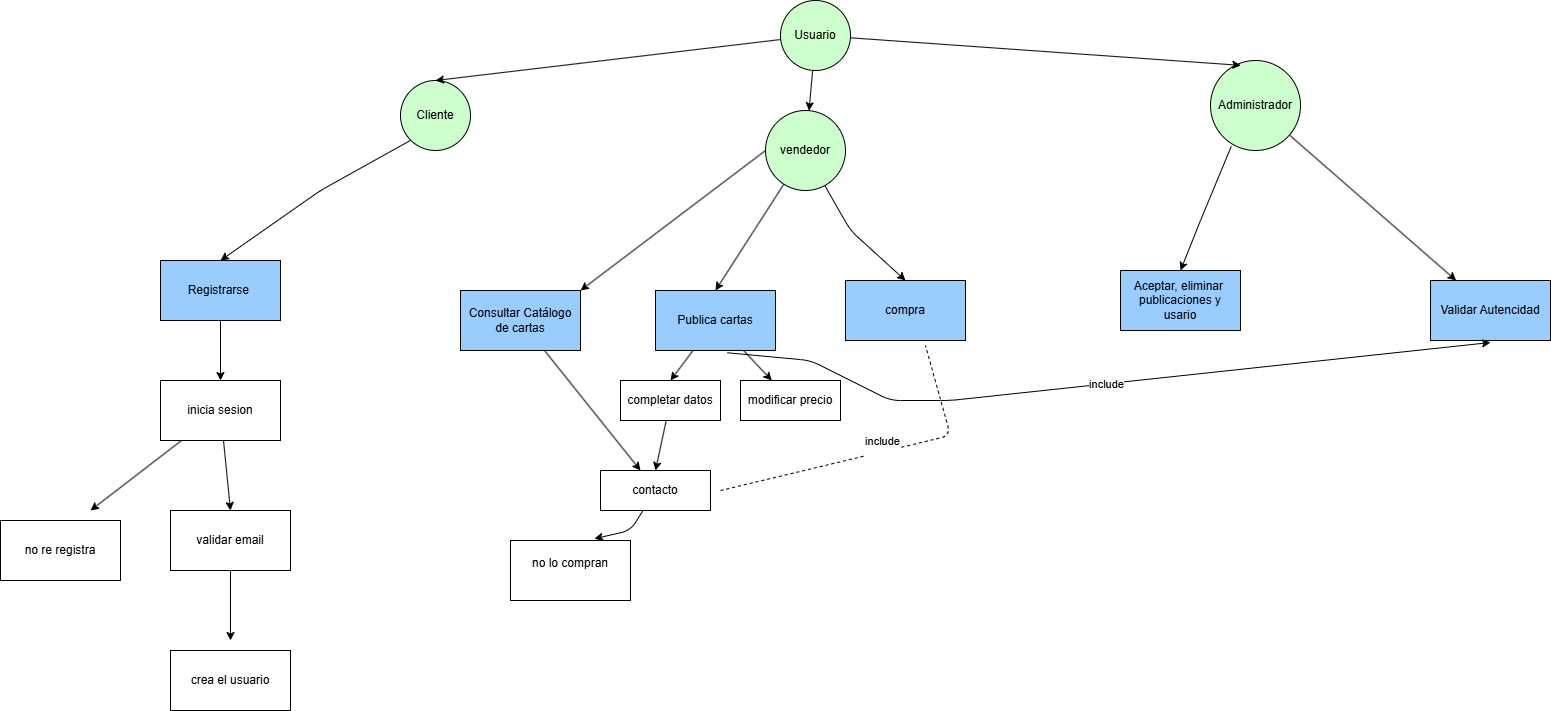

The diagram above was exported from draw.io. Its source (the exported page's mxGraphModel, read from the mxfile embedded in the PNG):
<mxGraphModel dx="2784" dy="390" grid="1" gridSize="10" guides="1" tooltips="1" connect="1" arrows="1" fold="1" page="1" pageScale="1" pageWidth="850" pageHeight="1100" math="0" shadow="0">
  <root>
    <mxCell id="0" />
    <mxCell id="1" parent="0" />
    <mxCell id="15" style="edgeStyle=none;html=1;exitX=0;exitY=1;exitDx=0;exitDy=0;entryX=0.5;entryY=0;entryDx=0;entryDy=0;" edge="1" parent="1" source="2" target="7">
      <mxGeometry relative="1" as="geometry">
        <Array as="points">
          <mxPoint x="-20" y="200" />
        </Array>
      </mxGeometry>
    </mxCell>
    <mxCell id="2" value="Cliente" style="ellipse;whiteSpace=wrap;html=1;aspect=fixed;fillColor=#CCFFCC;" vertex="1" parent="1">
      <mxGeometry x="60" y="90" width="70" height="70" as="geometry" />
    </mxCell>
    <mxCell id="18" style="edgeStyle=none;html=1;entryX=0.5;entryY=0;entryDx=0;entryDy=0;" edge="1" parent="1" source="3" target="2">
      <mxGeometry relative="1" as="geometry" />
    </mxCell>
    <mxCell id="19" style="edgeStyle=none;html=1;" edge="1" parent="1" source="3" target="4">
      <mxGeometry relative="1" as="geometry" />
    </mxCell>
    <mxCell id="3" value="Usuario" style="ellipse;whiteSpace=wrap;html=1;aspect=fixed;fillColor=#CCFFCC;" vertex="1" parent="1">
      <mxGeometry x="440" y="10" width="70" height="70" as="geometry" />
    </mxCell>
    <mxCell id="31" style="edgeStyle=none;html=1;entryX=0.5;entryY=0;entryDx=0;entryDy=0;" edge="1" parent="1" source="4" target="10">
      <mxGeometry relative="1" as="geometry">
        <Array as="points" />
      </mxGeometry>
    </mxCell>
    <mxCell id="32" style="edgeStyle=none;html=1;entryX=0.5;entryY=0;entryDx=0;entryDy=0;" edge="1" parent="1" source="4" target="24">
      <mxGeometry relative="1" as="geometry">
        <Array as="points">
          <mxPoint x="510" y="240" />
        </Array>
      </mxGeometry>
    </mxCell>
    <mxCell id="34" style="edgeStyle=none;html=1;exitX=0;exitY=0.5;exitDx=0;exitDy=0;entryX=1;entryY=0;entryDx=0;entryDy=0;" edge="1" parent="1" source="4" target="8">
      <mxGeometry relative="1" as="geometry" />
    </mxCell>
    <mxCell id="4" value="vendedor" style="ellipse;whiteSpace=wrap;html=1;aspect=fixed;fillColor=#CCFFCC;" vertex="1" parent="1">
      <mxGeometry x="425" y="120" width="80" height="80" as="geometry" />
    </mxCell>
    <mxCell id="35" style="edgeStyle=none;html=1;" edge="1" parent="1" source="5" target="27">
      <mxGeometry relative="1" as="geometry" />
    </mxCell>
    <mxCell id="36" style="edgeStyle=none;html=1;entryX=0.5;entryY=0;entryDx=0;entryDy=0;exitX=0.231;exitY=0.954;exitDx=0;exitDy=0;exitPerimeter=0;" edge="1" parent="1" source="5" target="30">
      <mxGeometry relative="1" as="geometry">
        <Array as="points">
          <mxPoint x="860" y="230" />
        </Array>
      </mxGeometry>
    </mxCell>
    <mxCell id="5" value="Administrador" style="ellipse;whiteSpace=wrap;html=1;aspect=fixed;fillColor=#CCFFCC;" vertex="1" parent="1">
      <mxGeometry x="870" y="70" width="90" height="90" as="geometry" />
    </mxCell>
    <mxCell id="47" style="edgeStyle=none;html=1;exitX=0.5;exitY=1;exitDx=0;exitDy=0;entryX=0.5;entryY=0;entryDx=0;entryDy=0;" edge="1" parent="1" source="7" target="46">
      <mxGeometry relative="1" as="geometry" />
    </mxCell>
    <mxCell id="7" value="Registrarse&amp;nbsp;" style="rounded=0;whiteSpace=wrap;html=1;fillColor=#99CCFF;" vertex="1" parent="1">
      <mxGeometry x="-180" y="270" width="120" height="60" as="geometry" />
    </mxCell>
    <mxCell id="67" style="edgeStyle=none;html=1;" edge="1" parent="1" source="8">
      <mxGeometry relative="1" as="geometry">
        <mxPoint x="300" y="480" as="targetPoint" />
      </mxGeometry>
    </mxCell>
    <mxCell id="8" value="Consultar Catálogo de cartas" style="rounded=0;whiteSpace=wrap;html=1;fillColor=#99CCFF;" vertex="1" parent="1">
      <mxGeometry x="120" y="300" width="120" height="60" as="geometry" />
    </mxCell>
    <mxCell id="56" style="edgeStyle=none;html=1;entryX=0.5;entryY=0;entryDx=0;entryDy=0;" edge="1" parent="1" source="10" target="58">
      <mxGeometry relative="1" as="geometry">
        <mxPoint x="159.99999999999977" y="370" as="targetPoint" />
      </mxGeometry>
    </mxCell>
    <mxCell id="74" style="edgeStyle=none;html=1;" edge="1" parent="1" source="10" target="75">
      <mxGeometry relative="1" as="geometry">
        <mxPoint x="420" y="390" as="targetPoint" />
      </mxGeometry>
    </mxCell>
    <mxCell id="10" value="Publica cartas" style="rounded=0;whiteSpace=wrap;html=1;fillColor=#99CCFF;" vertex="1" parent="1">
      <mxGeometry x="315" y="300" width="120" height="60" as="geometry" />
    </mxCell>
    <mxCell id="20" style="edgeStyle=none;html=1;entryX=0.337;entryY=0.054;entryDx=0;entryDy=0;entryPerimeter=0;" edge="1" parent="1" source="3" target="5">
      <mxGeometry relative="1" as="geometry" />
    </mxCell>
    <mxCell id="24" value="compra" style="rounded=0;whiteSpace=wrap;html=1;fillColor=#99CCFF;" vertex="1" parent="1">
      <mxGeometry x="505" y="290" width="120" height="60" as="geometry" />
    </mxCell>
    <mxCell id="27" value="Validar Autencidad" style="rounded=0;whiteSpace=wrap;html=1;fillColor=#99CCFF;" vertex="1" parent="1">
      <mxGeometry x="1090" y="290" width="120" height="60" as="geometry" />
    </mxCell>
    <mxCell id="30" value="Aceptar, eliminar&amp;nbsp; publicaciones y usario" style="rounded=0;whiteSpace=wrap;html=1;fillColor=#99CCFF;" vertex="1" parent="1">
      <mxGeometry x="780" y="280" width="120" height="60" as="geometry" />
    </mxCell>
    <mxCell id="43" value="" style="endArrow=classic;html=1;exitX=0.599;exitY=1.038;exitDx=0;exitDy=0;exitPerimeter=0;" edge="1" parent="1" source="10">
      <mxGeometry relative="1" as="geometry">
        <mxPoint x="440" y="360" as="sourcePoint" />
        <mxPoint x="1150" y="352" as="targetPoint" />
        <Array as="points">
          <mxPoint x="470" y="370" />
          <mxPoint x="550" y="410" />
          <mxPoint x="610" y="410" />
        </Array>
      </mxGeometry>
    </mxCell>
    <mxCell id="44" value="include" style="edgeLabel;resizable=0;html=1;;align=center;verticalAlign=middle;" connectable="0" vertex="1" parent="43">
      <mxGeometry relative="1" as="geometry">
        <mxPoint x="1" as="offset" />
      </mxGeometry>
    </mxCell>
    <mxCell id="48" style="edgeStyle=none;html=1;" edge="1" parent="1" source="46">
      <mxGeometry relative="1" as="geometry">
        <mxPoint x="-250" y="520" as="targetPoint" />
      </mxGeometry>
    </mxCell>
    <mxCell id="49" style="edgeStyle=none;html=1;" edge="1" parent="1" source="46">
      <mxGeometry relative="1" as="geometry">
        <mxPoint x="-110" y="520" as="targetPoint" />
      </mxGeometry>
    </mxCell>
    <mxCell id="46" value="inicia sesion" style="rounded=0;whiteSpace=wrap;html=1;" vertex="1" parent="1">
      <mxGeometry x="-180" y="390" width="120" height="60" as="geometry" />
    </mxCell>
    <mxCell id="50" value="no re registra" style="rounded=0;whiteSpace=wrap;html=1;" vertex="1" parent="1">
      <mxGeometry x="-340" y="530" width="120" height="60" as="geometry" />
    </mxCell>
    <mxCell id="52" style="edgeStyle=none;html=1;" edge="1" parent="1" source="51">
      <mxGeometry relative="1" as="geometry">
        <mxPoint x="-110" y="650" as="targetPoint" />
      </mxGeometry>
    </mxCell>
    <mxCell id="51" value="validar email" style="rounded=0;whiteSpace=wrap;html=1;" vertex="1" parent="1">
      <mxGeometry x="-170" y="520" width="120" height="60" as="geometry" />
    </mxCell>
    <mxCell id="53" value="crea el usuario" style="rounded=0;whiteSpace=wrap;html=1;" vertex="1" parent="1">
      <mxGeometry x="-170" y="660" width="120" height="60" as="geometry" />
    </mxCell>
    <mxCell id="59" style="edgeStyle=none;html=1;entryX=0.5;entryY=0;entryDx=0;entryDy=0;" edge="1" parent="1" source="58" target="60">
      <mxGeometry relative="1" as="geometry">
        <mxPoint x="140" y="470" as="targetPoint" />
      </mxGeometry>
    </mxCell>
    <mxCell id="58" value="completar datos" style="rounded=0;whiteSpace=wrap;html=1;" vertex="1" parent="1">
      <mxGeometry x="280" y="390" width="100" height="40" as="geometry" />
    </mxCell>
    <mxCell id="63" style="edgeStyle=none;html=1;entryX=0.699;entryY=-0.03;entryDx=0;entryDy=0;entryPerimeter=0;" edge="1" parent="1" source="60" target="66">
      <mxGeometry relative="1" as="geometry">
        <mxPoint x="340" y="540" as="targetPoint" />
        <Array as="points">
          <mxPoint x="290" y="540" />
        </Array>
      </mxGeometry>
    </mxCell>
    <mxCell id="60" value="contacto" style="rounded=0;whiteSpace=wrap;html=1;" vertex="1" parent="1">
      <mxGeometry x="260" y="480" width="110" height="40" as="geometry" />
    </mxCell>
    <mxCell id="66" value="no lo compran&lt;div&gt;&lt;br&gt;&lt;/div&gt;" style="rounded=0;whiteSpace=wrap;html=1;" vertex="1" parent="1">
      <mxGeometry x="170" y="550" width="120" height="60" as="geometry" />
    </mxCell>
    <mxCell id="69" value="" style="endArrow=none;dashed=1;html=1;entryX=0.5;entryY=1;entryDx=0;entryDy=0;" edge="1" parent="1">
      <mxGeometry width="50" height="50" relative="1" as="geometry">
        <mxPoint x="380" y="500" as="sourcePoint" />
        <mxPoint x="585" y="355" as="targetPoint" />
        <Array as="points">
          <mxPoint x="610" y="445" />
        </Array>
      </mxGeometry>
    </mxCell>
    <mxCell id="70" value="include&lt;div&gt;&lt;br&gt;&lt;/div&gt;" style="edgeLabel;html=1;align=center;verticalAlign=middle;resizable=0;points=[];" vertex="1" connectable="0" parent="69">
      <mxGeometry x="-0.0387" y="-6" relative="1" as="geometry">
        <mxPoint x="6" y="-12" as="offset" />
      </mxGeometry>
    </mxCell>
    <mxCell id="75" value="modificar precio" style="rounded=0;whiteSpace=wrap;html=1;" vertex="1" parent="1">
      <mxGeometry x="400" y="390" width="100" height="40" as="geometry" />
    </mxCell>
  </root>
</mxGraphModel>